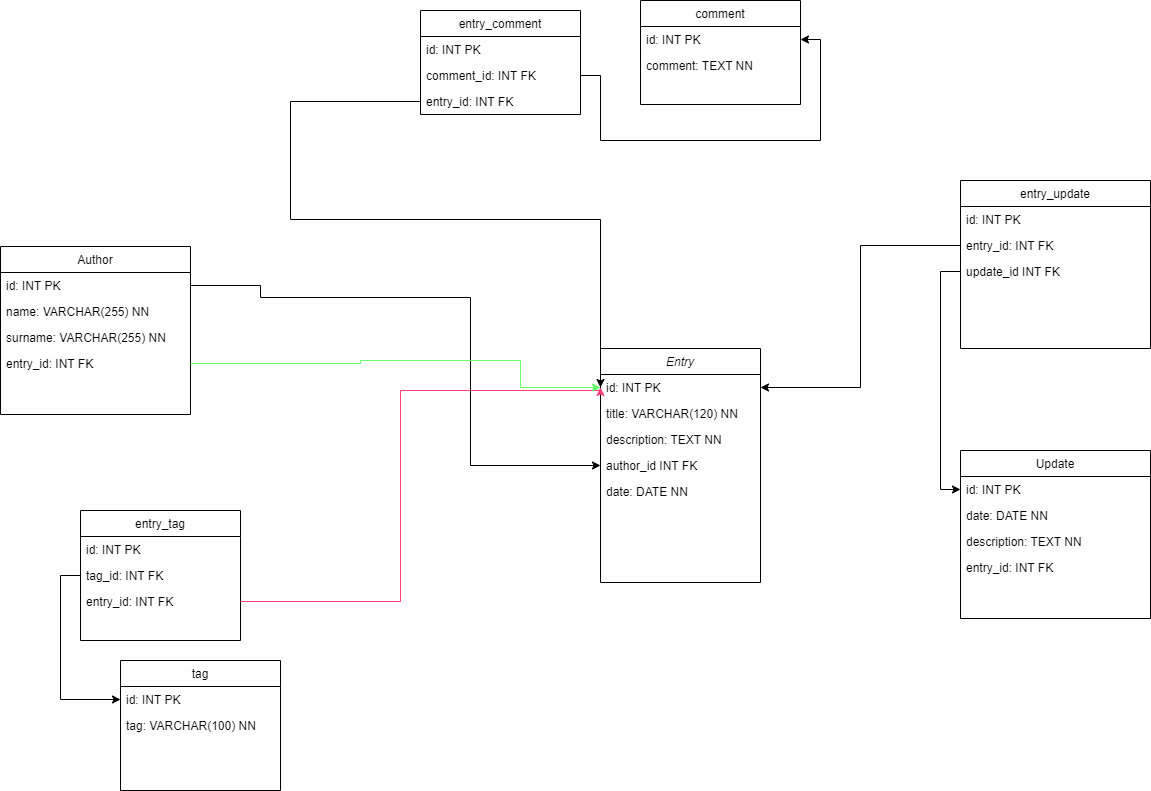

The diagram above was exported from draw.io. Its source (the exported page's mxGraphModel, read from the mxfile embedded in the PNG):
<mxGraphModel dx="1697" dy="917" grid="1" gridSize="10" guides="1" tooltips="1" connect="1" arrows="1" fold="1" page="1" pageScale="1" pageWidth="827" pageHeight="1169" math="0" shadow="0">
  <root>
    <mxCell id="WIyWlLk6GJQsqaUBKTNV-0" />
    <mxCell id="WIyWlLk6GJQsqaUBKTNV-1" parent="WIyWlLk6GJQsqaUBKTNV-0" />
    <mxCell id="zkfFHV4jXpPFQw0GAbJ--0" value="Entry" style="swimlane;fontStyle=2;align=center;verticalAlign=top;childLayout=stackLayout;horizontal=1;startSize=26;horizontalStack=0;resizeParent=1;resizeLast=0;collapsible=1;marginBottom=0;rounded=0;shadow=0;strokeWidth=1;" parent="WIyWlLk6GJQsqaUBKTNV-1" vertex="1">
      <mxGeometry x="610" y="348" width="160" height="234" as="geometry">
        <mxRectangle x="230" y="140" width="160" height="26" as="alternateBounds" />
      </mxGeometry>
    </mxCell>
    <mxCell id="zkfFHV4jXpPFQw0GAbJ--1" value="id: INT PK" style="text;align=left;verticalAlign=top;spacingLeft=4;spacingRight=4;overflow=hidden;rotatable=0;points=[[0,0.5],[1,0.5]];portConstraint=eastwest;" parent="zkfFHV4jXpPFQw0GAbJ--0" vertex="1">
      <mxGeometry y="26" width="160" height="26" as="geometry" />
    </mxCell>
    <mxCell id="zkfFHV4jXpPFQw0GAbJ--2" value="title: VARCHAR(120) NN" style="text;align=left;verticalAlign=top;spacingLeft=4;spacingRight=4;overflow=hidden;rotatable=0;points=[[0,0.5],[1,0.5]];portConstraint=eastwest;rounded=0;shadow=0;html=0;" parent="zkfFHV4jXpPFQw0GAbJ--0" vertex="1">
      <mxGeometry y="52" width="160" height="26" as="geometry" />
    </mxCell>
    <mxCell id="zkfFHV4jXpPFQw0GAbJ--3" value="description: TEXT NN" style="text;align=left;verticalAlign=top;spacingLeft=4;spacingRight=4;overflow=hidden;rotatable=0;points=[[0,0.5],[1,0.5]];portConstraint=eastwest;rounded=0;shadow=0;html=0;" parent="zkfFHV4jXpPFQw0GAbJ--0" vertex="1">
      <mxGeometry y="78" width="160" height="26" as="geometry" />
    </mxCell>
    <mxCell id="zkfFHV4jXpPFQw0GAbJ--5" value="author_id INT FK" style="text;align=left;verticalAlign=top;spacingLeft=4;spacingRight=4;overflow=hidden;rotatable=0;points=[[0,0.5],[1,0.5]];portConstraint=eastwest;" parent="zkfFHV4jXpPFQw0GAbJ--0" vertex="1">
      <mxGeometry y="104" width="160" height="26" as="geometry" />
    </mxCell>
    <mxCell id="cDW1UoQPMI8mECtX4zD1-28" value="date: DATE NN" style="text;align=left;verticalAlign=top;spacingLeft=4;spacingRight=4;overflow=hidden;rotatable=0;points=[[0,0.5],[1,0.5]];portConstraint=eastwest;" parent="zkfFHV4jXpPFQw0GAbJ--0" vertex="1">
      <mxGeometry y="130" width="160" height="26" as="geometry" />
    </mxCell>
    <mxCell id="zkfFHV4jXpPFQw0GAbJ--6" value="Author" style="swimlane;fontStyle=0;align=center;verticalAlign=top;childLayout=stackLayout;horizontal=1;startSize=26;horizontalStack=0;resizeParent=1;resizeLast=0;collapsible=1;marginBottom=0;rounded=0;shadow=0;strokeWidth=1;" parent="WIyWlLk6GJQsqaUBKTNV-1" vertex="1">
      <mxGeometry x="10" y="246" width="190" height="168" as="geometry">
        <mxRectangle x="130" y="380" width="160" height="26" as="alternateBounds" />
      </mxGeometry>
    </mxCell>
    <mxCell id="zkfFHV4jXpPFQw0GAbJ--7" value="id: INT PK" style="text;align=left;verticalAlign=top;spacingLeft=4;spacingRight=4;overflow=hidden;rotatable=0;points=[[0,0.5],[1,0.5]];portConstraint=eastwest;" parent="zkfFHV4jXpPFQw0GAbJ--6" vertex="1">
      <mxGeometry y="26" width="190" height="26" as="geometry" />
    </mxCell>
    <mxCell id="zkfFHV4jXpPFQw0GAbJ--8" value="name: VARCHAR(255) NN" style="text;align=left;verticalAlign=top;spacingLeft=4;spacingRight=4;overflow=hidden;rotatable=0;points=[[0,0.5],[1,0.5]];portConstraint=eastwest;rounded=0;shadow=0;html=0;" parent="zkfFHV4jXpPFQw0GAbJ--6" vertex="1">
      <mxGeometry y="52" width="190" height="26" as="geometry" />
    </mxCell>
    <mxCell id="zkfFHV4jXpPFQw0GAbJ--10" value="surname: VARCHAR(255) NN" style="text;align=left;verticalAlign=top;spacingLeft=4;spacingRight=4;overflow=hidden;rotatable=0;points=[[0,0.5],[1,0.5]];portConstraint=eastwest;fontStyle=0" parent="zkfFHV4jXpPFQw0GAbJ--6" vertex="1">
      <mxGeometry y="78" width="190" height="26" as="geometry" />
    </mxCell>
    <mxCell id="zkfFHV4jXpPFQw0GAbJ--11" value="entry_id: INT FK " style="text;align=left;verticalAlign=top;spacingLeft=4;spacingRight=4;overflow=hidden;rotatable=0;points=[[0,0.5],[1,0.5]];portConstraint=eastwest;" parent="zkfFHV4jXpPFQw0GAbJ--6" vertex="1">
      <mxGeometry y="104" width="190" height="26" as="geometry" />
    </mxCell>
    <mxCell id="zkfFHV4jXpPFQw0GAbJ--17" value="comment&#10;" style="swimlane;fontStyle=0;align=center;verticalAlign=top;childLayout=stackLayout;horizontal=1;startSize=26;horizontalStack=0;resizeParent=1;resizeLast=0;collapsible=1;marginBottom=0;rounded=0;shadow=0;strokeWidth=1;" parent="WIyWlLk6GJQsqaUBKTNV-1" vertex="1">
      <mxGeometry x="650" width="160" height="104" as="geometry">
        <mxRectangle x="550" y="140" width="160" height="26" as="alternateBounds" />
      </mxGeometry>
    </mxCell>
    <mxCell id="zkfFHV4jXpPFQw0GAbJ--18" value="id: INT PK" style="text;align=left;verticalAlign=top;spacingLeft=4;spacingRight=4;overflow=hidden;rotatable=0;points=[[0,0.5],[1,0.5]];portConstraint=eastwest;" parent="zkfFHV4jXpPFQw0GAbJ--17" vertex="1">
      <mxGeometry y="26" width="160" height="26" as="geometry" />
    </mxCell>
    <mxCell id="zkfFHV4jXpPFQw0GAbJ--19" value="comment: TEXT NN" style="text;align=left;verticalAlign=top;spacingLeft=4;spacingRight=4;overflow=hidden;rotatable=0;points=[[0,0.5],[1,0.5]];portConstraint=eastwest;rounded=0;shadow=0;html=0;" parent="zkfFHV4jXpPFQw0GAbJ--17" vertex="1">
      <mxGeometry y="52" width="160" height="26" as="geometry" />
    </mxCell>
    <mxCell id="cDW1UoQPMI8mECtX4zD1-6" value="Update" style="swimlane;fontStyle=0;align=center;verticalAlign=top;childLayout=stackLayout;horizontal=1;startSize=26;horizontalStack=0;resizeParent=1;resizeLast=0;collapsible=1;marginBottom=0;rounded=0;shadow=0;strokeWidth=1;" parent="WIyWlLk6GJQsqaUBKTNV-1" vertex="1">
      <mxGeometry x="970" y="450" width="190" height="168" as="geometry">
        <mxRectangle x="130" y="380" width="160" height="26" as="alternateBounds" />
      </mxGeometry>
    </mxCell>
    <mxCell id="cDW1UoQPMI8mECtX4zD1-7" value="id: INT PK" style="text;align=left;verticalAlign=top;spacingLeft=4;spacingRight=4;overflow=hidden;rotatable=0;points=[[0,0.5],[1,0.5]];portConstraint=eastwest;" parent="cDW1UoQPMI8mECtX4zD1-6" vertex="1">
      <mxGeometry y="26" width="190" height="26" as="geometry" />
    </mxCell>
    <mxCell id="cDW1UoQPMI8mECtX4zD1-8" value="date: DATE NN" style="text;align=left;verticalAlign=top;spacingLeft=4;spacingRight=4;overflow=hidden;rotatable=0;points=[[0,0.5],[1,0.5]];portConstraint=eastwest;rounded=0;shadow=0;html=0;" parent="cDW1UoQPMI8mECtX4zD1-6" vertex="1">
      <mxGeometry y="52" width="190" height="26" as="geometry" />
    </mxCell>
    <mxCell id="cDW1UoQPMI8mECtX4zD1-9" value="description: TEXT NN" style="text;align=left;verticalAlign=top;spacingLeft=4;spacingRight=4;overflow=hidden;rotatable=0;points=[[0,0.5],[1,0.5]];portConstraint=eastwest;fontStyle=0" parent="cDW1UoQPMI8mECtX4zD1-6" vertex="1">
      <mxGeometry y="78" width="190" height="26" as="geometry" />
    </mxCell>
    <mxCell id="cDW1UoQPMI8mECtX4zD1-10" value="entry_id: INT FK " style="text;align=left;verticalAlign=top;spacingLeft=4;spacingRight=4;overflow=hidden;rotatable=0;points=[[0,0.5],[1,0.5]];portConstraint=eastwest;" parent="cDW1UoQPMI8mECtX4zD1-6" vertex="1">
      <mxGeometry y="104" width="190" height="26" as="geometry" />
    </mxCell>
    <mxCell id="cDW1UoQPMI8mECtX4zD1-11" value="tag" style="swimlane;fontStyle=0;align=center;verticalAlign=top;childLayout=stackLayout;horizontal=1;startSize=26;horizontalStack=0;resizeParent=1;resizeLast=0;collapsible=1;marginBottom=0;rounded=0;shadow=0;strokeWidth=1;" parent="WIyWlLk6GJQsqaUBKTNV-1" vertex="1">
      <mxGeometry x="130" y="660" width="160" height="130" as="geometry">
        <mxRectangle x="550" y="140" width="160" height="26" as="alternateBounds" />
      </mxGeometry>
    </mxCell>
    <mxCell id="cDW1UoQPMI8mECtX4zD1-12" value="id: INT PK" style="text;align=left;verticalAlign=top;spacingLeft=4;spacingRight=4;overflow=hidden;rotatable=0;points=[[0,0.5],[1,0.5]];portConstraint=eastwest;" parent="cDW1UoQPMI8mECtX4zD1-11" vertex="1">
      <mxGeometry y="26" width="160" height="26" as="geometry" />
    </mxCell>
    <mxCell id="cDW1UoQPMI8mECtX4zD1-13" value="tag: VARCHAR(100) NN" style="text;align=left;verticalAlign=top;spacingLeft=4;spacingRight=4;overflow=hidden;rotatable=0;points=[[0,0.5],[1,0.5]];portConstraint=eastwest;rounded=0;shadow=0;html=0;" parent="cDW1UoQPMI8mECtX4zD1-11" vertex="1">
      <mxGeometry y="52" width="160" height="26" as="geometry" />
    </mxCell>
    <mxCell id="ZHPd29SH7JvAmkZX3Y8T-2" value="entry_tag" style="swimlane;fontStyle=0;align=center;verticalAlign=top;childLayout=stackLayout;horizontal=1;startSize=26;horizontalStack=0;resizeParent=1;resizeLast=0;collapsible=1;marginBottom=0;rounded=0;shadow=0;strokeWidth=1;" vertex="1" parent="WIyWlLk6GJQsqaUBKTNV-1">
      <mxGeometry x="90" y="510" width="160" height="130" as="geometry">
        <mxRectangle x="550" y="140" width="160" height="26" as="alternateBounds" />
      </mxGeometry>
    </mxCell>
    <mxCell id="ZHPd29SH7JvAmkZX3Y8T-3" value="id: INT PK" style="text;align=left;verticalAlign=top;spacingLeft=4;spacingRight=4;overflow=hidden;rotatable=0;points=[[0,0.5],[1,0.5]];portConstraint=eastwest;" vertex="1" parent="ZHPd29SH7JvAmkZX3Y8T-2">
      <mxGeometry y="26" width="160" height="26" as="geometry" />
    </mxCell>
    <mxCell id="ZHPd29SH7JvAmkZX3Y8T-4" value="tag_id: INT FK" style="text;align=left;verticalAlign=top;spacingLeft=4;spacingRight=4;overflow=hidden;rotatable=0;points=[[0,0.5],[1,0.5]];portConstraint=eastwest;rounded=0;shadow=0;html=0;" vertex="1" parent="ZHPd29SH7JvAmkZX3Y8T-2">
      <mxGeometry y="52" width="160" height="26" as="geometry" />
    </mxCell>
    <mxCell id="ZHPd29SH7JvAmkZX3Y8T-5" value="entry_id: INT FK" style="text;align=left;verticalAlign=top;spacingLeft=4;spacingRight=4;overflow=hidden;rotatable=0;points=[[0,0.5],[1,0.5]];portConstraint=eastwest;rounded=0;shadow=0;html=0;" vertex="1" parent="ZHPd29SH7JvAmkZX3Y8T-2">
      <mxGeometry y="78" width="160" height="26" as="geometry" />
    </mxCell>
    <mxCell id="ZHPd29SH7JvAmkZX3Y8T-6" style="edgeStyle=orthogonalEdgeStyle;rounded=0;orthogonalLoop=1;jettySize=auto;html=1;exitX=1;exitY=0.5;exitDx=0;exitDy=0;entryX=0;entryY=0.5;entryDx=0;entryDy=0;strokeColor=#FF4079;" edge="1" parent="WIyWlLk6GJQsqaUBKTNV-1" source="ZHPd29SH7JvAmkZX3Y8T-5" target="zkfFHV4jXpPFQw0GAbJ--1">
      <mxGeometry relative="1" as="geometry">
        <Array as="points">
          <mxPoint x="410" y="601" />
          <mxPoint x="410" y="390" />
          <mxPoint x="610" y="390" />
        </Array>
      </mxGeometry>
    </mxCell>
    <mxCell id="ZHPd29SH7JvAmkZX3Y8T-7" style="edgeStyle=orthogonalEdgeStyle;rounded=0;orthogonalLoop=1;jettySize=auto;html=1;exitX=0;exitY=0.5;exitDx=0;exitDy=0;entryX=0;entryY=0.5;entryDx=0;entryDy=0;" edge="1" parent="WIyWlLk6GJQsqaUBKTNV-1" source="ZHPd29SH7JvAmkZX3Y8T-4" target="cDW1UoQPMI8mECtX4zD1-12">
      <mxGeometry relative="1" as="geometry" />
    </mxCell>
    <mxCell id="ZHPd29SH7JvAmkZX3Y8T-8" value="entry_update" style="swimlane;fontStyle=0;align=center;verticalAlign=top;childLayout=stackLayout;horizontal=1;startSize=26;horizontalStack=0;resizeParent=1;resizeLast=0;collapsible=1;marginBottom=0;rounded=0;shadow=0;strokeWidth=1;" vertex="1" parent="WIyWlLk6GJQsqaUBKTNV-1">
      <mxGeometry x="970" y="180" width="190" height="168" as="geometry">
        <mxRectangle x="130" y="380" width="160" height="26" as="alternateBounds" />
      </mxGeometry>
    </mxCell>
    <mxCell id="ZHPd29SH7JvAmkZX3Y8T-9" value="id: INT PK" style="text;align=left;verticalAlign=top;spacingLeft=4;spacingRight=4;overflow=hidden;rotatable=0;points=[[0,0.5],[1,0.5]];portConstraint=eastwest;" vertex="1" parent="ZHPd29SH7JvAmkZX3Y8T-8">
      <mxGeometry y="26" width="190" height="26" as="geometry" />
    </mxCell>
    <mxCell id="ZHPd29SH7JvAmkZX3Y8T-12" value="entry_id: INT FK " style="text;align=left;verticalAlign=top;spacingLeft=4;spacingRight=4;overflow=hidden;rotatable=0;points=[[0,0.5],[1,0.5]];portConstraint=eastwest;" vertex="1" parent="ZHPd29SH7JvAmkZX3Y8T-8">
      <mxGeometry y="52" width="190" height="26" as="geometry" />
    </mxCell>
    <mxCell id="ZHPd29SH7JvAmkZX3Y8T-14" value="update_id INT FK" style="text;align=left;verticalAlign=top;spacingLeft=4;spacingRight=4;overflow=hidden;rotatable=0;points=[[0,0.5],[1,0.5]];portConstraint=eastwest;" vertex="1" parent="ZHPd29SH7JvAmkZX3Y8T-8">
      <mxGeometry y="78" width="190" height="26" as="geometry" />
    </mxCell>
    <mxCell id="ZHPd29SH7JvAmkZX3Y8T-15" style="edgeStyle=orthogonalEdgeStyle;rounded=0;orthogonalLoop=1;jettySize=auto;html=1;exitX=0;exitY=0.5;exitDx=0;exitDy=0;entryX=0;entryY=0.5;entryDx=0;entryDy=0;" edge="1" parent="WIyWlLk6GJQsqaUBKTNV-1" source="ZHPd29SH7JvAmkZX3Y8T-14" target="cDW1UoQPMI8mECtX4zD1-7">
      <mxGeometry relative="1" as="geometry" />
    </mxCell>
    <mxCell id="ZHPd29SH7JvAmkZX3Y8T-16" style="edgeStyle=orthogonalEdgeStyle;rounded=0;orthogonalLoop=1;jettySize=auto;html=1;exitX=0;exitY=0.5;exitDx=0;exitDy=0;entryX=1;entryY=0.5;entryDx=0;entryDy=0;" edge="1" parent="WIyWlLk6GJQsqaUBKTNV-1" source="ZHPd29SH7JvAmkZX3Y8T-12" target="zkfFHV4jXpPFQw0GAbJ--1">
      <mxGeometry relative="1" as="geometry" />
    </mxCell>
    <mxCell id="ZHPd29SH7JvAmkZX3Y8T-17" value="entry_comment" style="swimlane;fontStyle=0;align=center;verticalAlign=top;childLayout=stackLayout;horizontal=1;startSize=26;horizontalStack=0;resizeParent=1;resizeLast=0;collapsible=1;marginBottom=0;rounded=0;shadow=0;strokeWidth=1;" vertex="1" parent="WIyWlLk6GJQsqaUBKTNV-1">
      <mxGeometry x="430" y="10" width="160" height="104" as="geometry">
        <mxRectangle x="550" y="140" width="160" height="26" as="alternateBounds" />
      </mxGeometry>
    </mxCell>
    <mxCell id="ZHPd29SH7JvAmkZX3Y8T-18" value="id: INT PK" style="text;align=left;verticalAlign=top;spacingLeft=4;spacingRight=4;overflow=hidden;rotatable=0;points=[[0,0.5],[1,0.5]];portConstraint=eastwest;" vertex="1" parent="ZHPd29SH7JvAmkZX3Y8T-17">
      <mxGeometry y="26" width="160" height="26" as="geometry" />
    </mxCell>
    <mxCell id="ZHPd29SH7JvAmkZX3Y8T-19" value="comment_id: INT FK" style="text;align=left;verticalAlign=top;spacingLeft=4;spacingRight=4;overflow=hidden;rotatable=0;points=[[0,0.5],[1,0.5]];portConstraint=eastwest;rounded=0;shadow=0;html=0;" vertex="1" parent="ZHPd29SH7JvAmkZX3Y8T-17">
      <mxGeometry y="52" width="160" height="26" as="geometry" />
    </mxCell>
    <mxCell id="ZHPd29SH7JvAmkZX3Y8T-20" value="entry_id: INT FK" style="text;align=left;verticalAlign=top;spacingLeft=4;spacingRight=4;overflow=hidden;rotatable=0;points=[[0,0.5],[1,0.5]];portConstraint=eastwest;rounded=0;shadow=0;html=0;" vertex="1" parent="ZHPd29SH7JvAmkZX3Y8T-17">
      <mxGeometry y="78" width="160" height="26" as="geometry" />
    </mxCell>
    <mxCell id="ZHPd29SH7JvAmkZX3Y8T-21" style="edgeStyle=orthogonalEdgeStyle;rounded=0;orthogonalLoop=1;jettySize=auto;html=1;exitX=0;exitY=0.5;exitDx=0;exitDy=0;entryX=0;entryY=0.5;entryDx=0;entryDy=0;" edge="1" parent="WIyWlLk6GJQsqaUBKTNV-1" source="ZHPd29SH7JvAmkZX3Y8T-20" target="zkfFHV4jXpPFQw0GAbJ--1">
      <mxGeometry relative="1" as="geometry">
        <Array as="points">
          <mxPoint x="300" y="101" />
          <mxPoint x="300" y="219" />
        </Array>
      </mxGeometry>
    </mxCell>
    <mxCell id="ZHPd29SH7JvAmkZX3Y8T-22" style="edgeStyle=orthogonalEdgeStyle;rounded=0;orthogonalLoop=1;jettySize=auto;html=1;exitX=1;exitY=0.5;exitDx=0;exitDy=0;entryX=1;entryY=0.5;entryDx=0;entryDy=0;" edge="1" parent="WIyWlLk6GJQsqaUBKTNV-1" source="ZHPd29SH7JvAmkZX3Y8T-19" target="zkfFHV4jXpPFQw0GAbJ--18">
      <mxGeometry relative="1" as="geometry">
        <Array as="points">
          <mxPoint x="610" y="75" />
          <mxPoint x="610" y="140" />
          <mxPoint x="830" y="140" />
          <mxPoint x="830" y="39" />
        </Array>
      </mxGeometry>
    </mxCell>
    <mxCell id="ZHPd29SH7JvAmkZX3Y8T-23" style="edgeStyle=orthogonalEdgeStyle;rounded=0;orthogonalLoop=1;jettySize=auto;html=1;exitX=1;exitY=0.5;exitDx=0;exitDy=0;entryX=0;entryY=0.5;entryDx=0;entryDy=0;" edge="1" parent="WIyWlLk6GJQsqaUBKTNV-1" source="zkfFHV4jXpPFQw0GAbJ--7" target="zkfFHV4jXpPFQw0GAbJ--5">
      <mxGeometry relative="1" as="geometry">
        <Array as="points">
          <mxPoint x="270" y="285" />
          <mxPoint x="270" y="297" />
          <mxPoint x="480" y="297" />
          <mxPoint x="480" y="465" />
        </Array>
      </mxGeometry>
    </mxCell>
    <mxCell id="ZHPd29SH7JvAmkZX3Y8T-24" style="edgeStyle=orthogonalEdgeStyle;rounded=0;orthogonalLoop=1;jettySize=auto;html=1;exitX=1;exitY=0.5;exitDx=0;exitDy=0;strokeColor=#66FF66;" edge="1" parent="WIyWlLk6GJQsqaUBKTNV-1" source="zkfFHV4jXpPFQw0GAbJ--11" target="zkfFHV4jXpPFQw0GAbJ--1">
      <mxGeometry relative="1" as="geometry">
        <mxPoint x="460" y="100" as="targetPoint" />
        <Array as="points">
          <mxPoint x="370" y="363" />
          <mxPoint x="370" y="360" />
          <mxPoint x="530" y="360" />
          <mxPoint x="530" y="387" />
        </Array>
      </mxGeometry>
    </mxCell>
  </root>
</mxGraphModel>